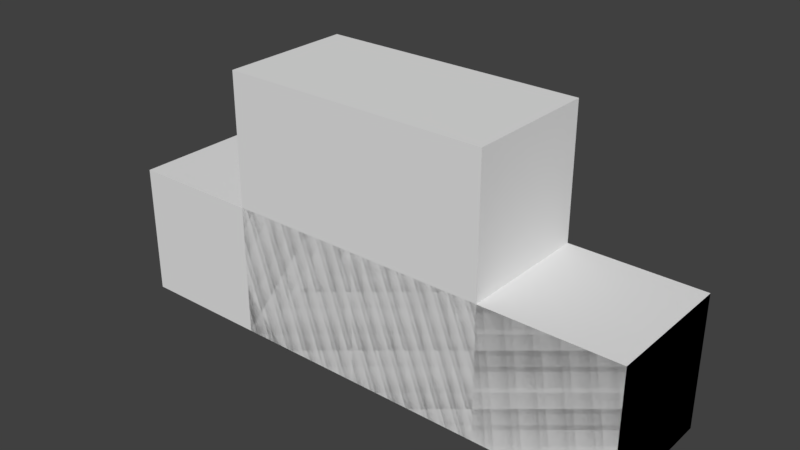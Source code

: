 # Source: blend.blend  (saved by Blender 2.79.0; exported with 4.5.12 LTS)
import bpy
from mathutils import Matrix  # noqa: F401  (used for matrix-valued properties, if any)

bpy.ops.wm.read_factory_settings(use_empty=True)
scene = bpy.context.scene
scene.name = 'Scene'

# ---- collections
col_collection_1 = bpy.data.collections.new('Collection 1'); scene.collection.children.link(col_collection_1)

# ---- materials (node trees are filled in below, after node groups)
mat_mat1 = bpy.data.materials.new('mat1')
mat_mat1.alpha_threshold = 0.0
mat_mat1.use_transparent_shadow = False
mat_mat1.roughness = 0.5
mat_mat2 = bpy.data.materials.new('mat2')
mat_mat2.alpha_threshold = 0.0
mat_mat2.use_transparent_shadow = False
mat_mat2.roughness = 0.5

# ---- material node trees

# ---- world
world_world = bpy.data.worlds.new('World'); scene.world = world_world
world_world.color = (0.05088, 0.05088, 0.05088)
world_world.use_sun_shadow = False
world_world.sun_shadow_jitter_overblur = 0.0
world_world.cycles.sampling_method = 'MANUAL'

# ---- meshes
me_obj1_005 = bpy.data.meshes.new('obj1.005')
me_obj1_005.from_pydata([(-2.0, -1.0, -1.0), (-2.235e-07, -1.0, -1.0), (-2.235e-07, -1.0, 1.0), (-2.0, -1.0, 1.0), (-2.235e-07, 1.0, 1.0), (2.0, 1.0, 1.0), (2.0, 1.0, -1.0), (-2.235e-07, 1.0, -1.0), (2.0, -1.0, -1.0), (2.0, -1.0, 1.0), (4.0, -1.0, 1.0), (4.0, -1.0, -1.0), (4.0, 1.0, -1.0), (4.0, 1.0, 1.0), (-2.0, 3.0, -1.0), (-2.0, 3.0, 1.0), (-2.131e-06, 3.0, 1.0), (-2.131e-06, 3.0, -1.0), (-2.0, 0.9995, -1.0), (-2.0, 0.9995, 1.0)], [], [(0, 1, 2, 3), (4, 5, 6, 7), (1, 8, 9, 2), (10, 11, 12, 13), (5, 13, 12, 6), (8, 11, 10, 9), (14, 15, 16, 17), (16, 4, 7, 17), (14, 18, 19, 15), (0, 3, 19, 18), (3, 2, 4, 19), (1, 0, 18, 7), (2, 9, 5, 4), (8, 1, 7, 6), (9, 10, 13, 5), (11, 8, 6, 12), (15, 19, 4, 16), (18, 14, 17, 7)])
me_obj1_005.polygons.foreach_set('use_smooth', [True] * 18)
me_obj1_005.polygons.foreach_set('material_index', [0, 0, 0, 0, 0, 0, 0, 0, 0, 0, 1, 1, 1, 1, 1, 1, 1, 1])
_k = set([(0, 1), (0, 3), (0, 18), (1, 8), (2, 3), (2, 9), (3, 19), (4, 5), (4, 7), (4, 16), (5, 13), (6, 7), (6, 12), (7, 17), (8, 11), (9, 10), (10, 11), (10, 13), (11, 12), (12, 13), (14, 15), (14, 17), (14, 18), (15, 16), (15, 19), (16, 17)])
me_obj1_005.attributes.new('sharp_edge', 'BOOLEAN', 'EDGE').data.foreach_set('value', [ (min(e.vertices), max(e.vertices)) in _k for e in me_obj1_005.edges])
_uv = me_obj1_005.uv_layers.new(name='UVMap')
_uv.uv.foreach_set('vector', [-9e-05, 0.00052, 0.999, 0.00052, 0.999, 0.9996, -9e-05, 0.9996, -9e-05, 0.00052, 0.999, 0.00052, 0.999, 0.9996, -9e-05, 0.9996, -9e-05, 0.00052, 0.999, 0.00052, 0.999, 0.9996, -9e-05, 0.9996, -9e-05, 0.00052, 0.999, 0.00052, 0.999, 0.9996, -9e-05, 0.9996, -9e-05, 0.00052, 0.999, 0.00052, 0.999, 0.9996, -9e-05, 0.9996, -9e-05, 0.00052, 0.999, 0.00052, 0.999, 0.9996, -9e-05, 0.9996, -9e-05, 0.00052, 0.999, 0.00052, 0.999, 0.9996, -9e-05, 0.9996, -9e-05, 0.00052, 0.999, 0.00052, 0.999, 0.9996, -9e-05, 0.9996, -9e-05, 0.00052, 0.999, 0.00052, 0.999, 0.9996, -9e-05, 0.9996, -9e-05, 0.00052, 0.999, 0.00052, 0.999, 0.9996, -9e-05, 0.9996, 0.00102, 0.00314, 0.9988, 0.00314, 0.9988, 1.001, 0.00102, 1.001, 0.00102, 0.00314, 0.9988, 0.00314, 0.9988, 1.001, 0.00102, 1.001, 0.00102, 0.00314, 0.9988, 0.00314, 0.9988, 1.001, 0.00102, 1.001, 0.00102, 0.00314, 0.9988, 0.00314, 0.9988, 1.001, 0.00102, 1.001, 0.00102, 0.00314, 0.9988, 0.00314, 0.9988, 1.001, 0.00102, 1.001, 0.00102, 0.00314, 0.9988, 0.00314, 0.9988, 1.001, 0.00102, 1.001, 0.00102, 0.00314, 0.9988, 0.00314, 0.9988, 1.001, 0.00102, 1.001, 0.00102, 0.00314, 0.9988, 0.00314, 0.9988, 1.001, 0.00102, 1.001])
me_obj1_005.materials.append(mat_mat1)
me_obj1_005.materials.append(mat_mat2)
me_obj1_005.use_remesh_preserve_volume = False
me_obj1_005.use_remesh_preserve_attributes = False
me_obj1_005.use_mirror_vertex_groups = False
me_obj1_005.update()
me_obj1_005.normals_split_custom_set([tuple(v) for v in zip(*[iter([0.000226, -1.0, 0.0, 0.000113, -1.0, 0.0, 0.000113, -1.0, 0.0, 0.000226, -1.0, 0.0, -4.768e-07, 1.0, 0.0, -2.384e-07, 1.0, 0.0, -2.384e-07, 1.0, 0.0, -4.768e-07, 1.0, 0.0, 0.000113, -1.0, 0.0, 0.0, -1.0, 0.0, 0.0, -1.0, 0.0, 0.000113, -1.0, 0.0, 1.0, 0.0, 0.0, 1.0, 0.0, 0.0, 1.0, 0.0, 0.0, 1.0, 0.0, 0.0, -2.384e-07, 1.0, 0.0, 0.0, 1.0, 0.0, 0.0, 1.0, 0.0, -2.384e-07, 1.0, 0.0, 0.0, -1.0, 0.0, 0.0, -1.0, 0.0, 0.0, -1.0, 0.0, 0.0, -1.0, 0.0, 0.0, 1.0, 0.0, 0.0, 1.0, 0.0, 0.0, 1.0, 0.0, 0.0, 1.0, 0.0, 1.0, 9.537e-07, 0.0, 1.0, 9.537e-07, 0.0, 1.0, 9.537e-07, 0.0, 1.0, 9.537e-07, 0.0, -1.0, 9.749e-05, 0.0, -1.0, 4.875e-05, 0.0, -1.0, 4.875e-05, 0.0, -1.0, 9.749e-05, 0.0, -1.0, 0.0, 0.0, -1.0, 0.0, 0.0, -1.0, 4.875e-05, 0.0, -1.0, 4.875e-05, 0.0, 2.972e-08, 0.0, 1.0, 1.486e-08, 0.0, 1.0, 9.905e-09, 0.0, 1.0, 1.486e-08, 0.0, 1.0, 4.01e-11, 0.0, -1.0, 8.003e-11, 0.0, -1.0, 4.002e-11, 0.0, -1.0, 2.673e-11, 0.0, -1.0, 1.486e-08, 0.0, 1.0, -8.527e-14, 0.0, 1.0, -8.527e-14, 0.0, 1.0, 9.905e-09, 0.0, 1.0, 8.527e-14, 0.0, -1.0, 4.01e-11, 0.0, -1.0, 2.673e-11, 0.0, -1.0, 8.527e-14, 0.0, -1.0, -8.527e-14, 0.0, 1.0, 0.0, 0.0, 1.0, 0.0, 0.0, 1.0, -8.527e-14, 0.0, 1.0, 0.0, 0.0, -1.0, 8.527e-14, 0.0, -1.0, 8.527e-14, 0.0, -1.0, 0.0, 0.0, -1.0, 0.0, 0.0, 1.0, 1.486e-08, 0.0, 1.0, 9.905e-09, 0.0, 1.0, 0.0, 0.0, 1.0, 4.002e-11, 0.0, -1.0, 0.0, 0.0, -1.0, 0.0, 0.0, -1.0, 2.673e-11, 0.0, -1.0])] * 3)])
me_obj1_002 = bpy.data.meshes.new('obj1.002')
me_obj1_002.from_pydata([(-2.0, -0.9978, -1.0), (-2.0, -0.9978, 1.0), (-2.0, 1.001, 1.0), (-2.0, 1.001, -1.0), (-3.576e-07, 1.001, 1.0), (-3.576e-07, 1.001, -1.0), (-3.576e-07, -0.9978, -1.0), (-3.576e-07, -0.9978, 1.0), (2.0, -0.9978, -1.0), (2.0, -0.9978, 1.0), (4.0, -0.9978, 1.0), (4.0, -0.9978, -1.0), (4.0, 1.001, -1.0), (4.0, 1.001, 1.0), (2.0, 1.001, 1.0), (2.0, 1.001, -1.0), (2.0, 3.0, -1.0), (2.0, 3.0, 1.0), (5.96e-07, 3.0, 1.0), (5.96e-07, 3.0, -1.0)], [], [(0, 1, 2, 3), (2, 4, 5, 3), (0, 6, 7, 1), (6, 8, 9, 7), (10, 11, 12, 13), (14, 13, 12, 15), (8, 11, 10, 9), (14, 15, 16, 17), (5, 4, 18, 19), (18, 17, 16, 19), (1, 7, 4, 2), (6, 0, 3, 5), (7, 9, 14, 4), (8, 6, 5, 15), (9, 10, 13, 14), (11, 8, 15, 12), (4, 14, 17, 18), (15, 5, 19, 16)])
me_obj1_002.polygons.foreach_set('use_smooth', [True] * 18)
me_obj1_002.polygons.foreach_set('material_index', [0, 0, 0, 0, 0, 0, 0, 0, 0, 0, 1, 1, 1, 1, 1, 1, 1, 1])
_k = set([(0, 1), (0, 3), (0, 6), (1, 2), (1, 7), (2, 3), (2, 4), (3, 5), (4, 5), (4, 18), (5, 19), (6, 8), (7, 9), (8, 11), (9, 10), (10, 11), (10, 13), (11, 12), (12, 13), (12, 15), (13, 14), (14, 15), (14, 17), (15, 16), (16, 17), (16, 19), (17, 18), (18, 19)])
me_obj1_002.attributes.new('sharp_edge', 'BOOLEAN', 'EDGE').data.foreach_set('value', [ (min(e.vertices), max(e.vertices)) in _k for e in me_obj1_002.edges])
_uv = me_obj1_002.uv_layers.new(name='UVMap')
_uv.uv.foreach_set('vector', [-9e-05, 0.00052, 0.999, 0.00052, 0.999, 0.9996, -9e-05, 0.9996, -9e-05, 0.00052, 0.999, 0.00052, 0.999, 0.9996, -9e-05, 0.9996, -9e-05, 0.00052, 0.999, 0.00052, 0.999, 0.9996, -9e-05, 0.9996, -9e-05, 0.00052, 0.999, 0.00052, 0.999, 0.9996, -9e-05, 0.9996, -9e-05, 0.00052, 0.999, 0.00052, 0.999, 0.9996, -9e-05, 0.9996, -9e-05, 0.00052, 0.999, 0.00052, 0.999, 0.9996, -9e-05, 0.9996, -9e-05, 0.00052, 0.999, 0.00052, 0.999, 0.9996, -9e-05, 0.9996, -9e-05, 0.00052, 0.999, 0.00052, 0.999, 0.9996, -9e-05, 0.9996, -9e-05, 0.00052, 0.999, 0.00052, 0.999, 0.9996, -9e-05, 0.9996, -9e-05, 0.00052, 0.999, 0.00052, 0.999, 0.9996, -9e-05, 0.9996, 0.00102, 0.00314, 0.9988, 0.00314, 0.9988, 1.001, 0.00102, 1.001, 0.00102, 0.00314, 0.9988, 0.00314, 0.9988, 1.001, 0.00102, 1.001, 0.00102, 0.00314, 0.9988, 0.00314, 0.9988, 1.001, 0.00102, 1.001, 0.00102, 0.00314, 0.9988, 0.00314, 0.9988, 1.001, 0.00102, 1.001, 0.00102, 0.00314, 0.9988, 0.00314, 0.9988, 1.001, 0.00102, 1.001, 0.00102, 0.00314, 0.9988, 0.00314, 0.9988, 1.001, 0.00102, 1.001, 0.00102, 0.00314, 0.9988, 0.00314, 0.9988, 1.001, 0.00102, 1.001, 0.00102, 0.00314, 0.9988, 0.00314, 0.9988, 1.001, 0.00102, 1.001])
me_obj1_002.materials.append(mat_mat1)
me_obj1_002.materials.append(mat_mat2)
me_obj1_002.use_remesh_preserve_volume = False
me_obj1_002.use_remesh_preserve_attributes = False
me_obj1_002.use_mirror_vertex_groups = False
me_obj1_002.update()
me_obj1_002.normals_split_custom_set([tuple(v) for v in zip(*[iter([-1.0, 0.0, 0.0, -1.0, 0.0, 0.0, -1.0, 0.0, 0.0, -1.0, 0.0, 0.0, 0.0, 1.0, 0.0, 0.0, 1.0, 0.0, 0.0, 1.0, 0.0, 0.0, 1.0, 0.0, 0.0, -1.0, 0.0, 0.0, -1.0, 0.0, 0.0, -1.0, 0.0, 0.0, -1.0, 0.0, 0.0, -1.0, 0.0, 0.0, -1.0, 0.0, 0.0, -1.0, 0.0, 0.0, -1.0, 0.0, 1.0, 0.0, 0.0, 1.0, 0.0, 0.0, 1.0, 0.0, 0.0, 1.0, 0.0, 0.0, 0.0, 1.0, 0.0, 0.0, 1.0, 0.0, 0.0, 1.0, 0.0, 0.0, 1.0, 0.0, 0.0, -1.0, 0.0, 0.0, -1.0, 0.0, 0.0, -1.0, 0.0, 0.0, -1.0, 0.0, 1.0, 0.0, 0.0, 1.0, 0.0, 0.0, 1.0, 0.0, 0.0, 1.0, 0.0, 0.0, -1.0, 4.771e-07, 0.0, -1.0, 4.771e-07, 0.0, -1.0, 4.771e-07, 0.0, -1.0, 4.771e-07, 0.0, 0.0, 1.0, 0.0, 0.0, 1.0, 0.0, 0.0, 1.0, 0.0, 0.0, 1.0, 0.0, 0.0, 0.0, 1.0, 0.0, 0.0, 1.0, 0.0, 0.0, 1.0, 0.0, 0.0, 1.0, 0.0, 0.0, -1.0, 0.0, 0.0, -1.0, 0.0, 0.0, -1.0, 0.0, 0.0, -1.0, 0.0, 0.0, 1.0, 0.0, 0.0, 1.0, 0.0, 0.0, 1.0, 0.0, 0.0, 1.0, 0.0, 0.0, -1.0, 0.0, 0.0, -1.0, 0.0, 0.0, -1.0, 0.0, 0.0, -1.0, 0.0, 0.0, 1.0, 0.0, 0.0, 1.0, 0.0, 0.0, 1.0, 0.0, 0.0, 1.0, 0.0, 0.0, -1.0, 0.0, 0.0, -1.0, 0.0, 0.0, -1.0, 0.0, 0.0, -1.0, 0.0, 0.0, 1.0, 0.0, 0.0, 1.0, 0.0, 0.0, 1.0, 0.0, 0.0, 1.0, 0.0, 0.0, -1.0, 0.0, 0.0, -1.0, 0.0, 0.0, -1.0, 0.0, 0.0, -1.0])] * 3)])
me_obj1_001 = bpy.data.meshes.new('obj1.001')
me_obj1_001.from_pydata([(-4.0, -1.0, -1.0), (-4.0, -1.0, 1.0), (-4.0, 1.0, 1.0), (-4.0, 1.0, -1.0), (-2.0, 1.0, 1.0), (-2.0, 1.0, -1.0), (-2.0, -1.0, -1.0), (-2.0, -1.0, 1.0), (0.0, 1.0, 1.0), (0.0, 1.0, -1.0), (0.0, -1.0, -1.0), (0.0, -1.0, 1.0), (2.0, 1.0, 1.0), (2.0, 1.0, -1.0), (2.0, -1.0, -1.0), (2.0, -1.0, 1.0), (4.0, -1.0, 1.0), (4.0, -1.0, -1.0), (4.0, 1.0, -1.0), (4.0, 1.0, 1.0)], [], [(0, 1, 2, 3), (2, 4, 5, 3), (0, 6, 7, 1), (4, 8, 9, 5), (6, 10, 11, 7), (8, 12, 13, 9), (10, 14, 15, 11), (16, 17, 18, 19), (12, 19, 18, 13), (14, 17, 16, 15), (1, 7, 4, 2), (6, 0, 3, 5), (7, 11, 8, 4), (10, 6, 5, 9), (11, 15, 12, 8), (14, 10, 9, 13), (15, 16, 19, 12), (17, 14, 13, 18)])
me_obj1_001.polygons.foreach_set('use_smooth', [True] * 18)
me_obj1_001.polygons.foreach_set('material_index', [0, 0, 0, 0, 0, 0, 0, 0, 0, 0, 1, 1, 1, 1, 1, 1, 1, 1])
_k = set([(0, 1), (0, 3), (0, 6), (1, 2), (1, 7), (2, 3), (2, 4), (3, 5), (4, 8), (5, 9), (6, 10), (7, 11), (8, 12), (9, 13), (10, 14), (11, 15), (12, 19), (13, 18), (14, 17), (15, 16), (16, 17), (16, 19), (17, 18), (18, 19)])
me_obj1_001.attributes.new('sharp_edge', 'BOOLEAN', 'EDGE').data.foreach_set('value', [ (min(e.vertices), max(e.vertices)) in _k for e in me_obj1_001.edges])
_uv = me_obj1_001.uv_layers.new(name='UVMap')
_uv.uv.foreach_set('vector', [-9e-05, 0.00052, 0.999, 0.00052, 0.999, 0.9996, -9e-05, 0.9996, -9e-05, 0.00052, 0.999, 0.00052, 0.999, 0.9996, -9e-05, 0.9996, -9e-05, 0.00052, 0.999, 0.00052, 0.999, 0.9996, -9e-05, 0.9996, -9e-05, 0.00052, 0.999, 0.00052, 0.999, 0.9996, -9e-05, 0.9996, -9e-05, 0.00052, 0.999, 0.00052, 0.999, 0.9996, -9e-05, 0.9996, -9e-05, 0.00052, 0.999, 0.00052, 0.999, 0.9996, -9e-05, 0.9996, -9e-05, 0.00052, 0.999, 0.00052, 0.999, 0.9996, -9e-05, 0.9996, -9e-05, 0.00052, 0.999, 0.00052, 0.999, 0.9996, -9e-05, 0.9996, -9e-05, 0.00052, 0.999, 0.00052, 0.999, 0.9996, -9e-05, 0.9996, -9e-05, 0.00052, 0.999, 0.00052, 0.999, 0.9996, -9e-05, 0.9996, 0.00102, 0.00314, 0.9988, 0.00314, 0.9988, 1.001, 0.00102, 1.001, 0.00102, 0.00314, 0.9988, 0.00314, 0.9988, 1.001, 0.00102, 1.001, 0.00102, 0.00314, 0.9988, 0.00314, 0.9988, 1.001, 0.00102, 1.001, 0.00102, 0.00314, 0.9988, 0.00314, 0.9988, 1.001, 0.00102, 1.001, 0.00102, 0.00314, 0.9988, 0.00314, 0.9988, 1.001, 0.00102, 1.001, 0.00102, 0.00314, 0.9988, 0.00314, 0.9988, 1.001, 0.00102, 1.001, 0.00102, 0.00314, 0.9988, 0.00314, 0.9988, 1.001, 0.00102, 1.001, 0.00102, 0.00314, 0.9988, 0.00314, 0.9988, 1.001, 0.00102, 1.001])
me_obj1_001.materials.append(mat_mat1)
me_obj1_001.materials.append(mat_mat2)
me_obj1_001.use_remesh_preserve_volume = False
me_obj1_001.use_remesh_preserve_attributes = False
me_obj1_001.use_mirror_vertex_groups = False
me_obj1_001.update()
me_obj1_001.normals_split_custom_set([tuple(v) for v in zip(*[iter([-1.0, 0.0, 0.0, -1.0, 0.0, 0.0, -1.0, 0.0, 0.0, -1.0, 0.0, 0.0, 0.0, 1.0, 0.0, 0.0, 1.0, 0.0, 0.0, 1.0, 0.0, 0.0, 1.0, 0.0, 0.0, -1.0, 0.0, 0.0, -1.0, 0.0, 0.0, -1.0, 0.0, 0.0, -1.0, 0.0, 0.0, 1.0, 0.0, 0.0, 1.0, 0.0, 0.0, 1.0, 0.0, 0.0, 1.0, 0.0, 0.0, -1.0, 0.0, 0.0, -1.0, 0.0, 0.0, -1.0, 0.0, 0.0, -1.0, 0.0, 0.0, 1.0, 0.0, 0.0, 1.0, 0.0, 0.0, 1.0, 0.0, 0.0, 1.0, 0.0, 0.0, -1.0, 0.0, 0.0, -1.0, 0.0, 0.0, -1.0, 0.0, 0.0, -1.0, 0.0, 1.0, 0.0, 0.0, 1.0, 0.0, 0.0, 1.0, 0.0, 0.0, 1.0, 0.0, 0.0, 0.0, 1.0, 0.0, 0.0, 1.0, 0.0, 0.0, 1.0, 0.0, 0.0, 1.0, 0.0, 0.0, -1.0, 0.0, 0.0, -1.0, 0.0, 0.0, -1.0, 0.0, 0.0, -1.0, 0.0, 0.0, 0.0, 1.0, 0.0, 0.0, 1.0, 0.0, 0.0, 1.0, 0.0, 0.0, 1.0, 0.0, 0.0, -1.0, 0.0, 0.0, -1.0, 0.0, 0.0, -1.0, 0.0, 0.0, -1.0, 0.0, 0.0, 1.0, 0.0, 0.0, 1.0, 0.0, 0.0, 1.0, 0.0, 0.0, 1.0, 0.0, 0.0, -1.0, 0.0, 0.0, -1.0, 0.0, 0.0, -1.0, 0.0, 0.0, -1.0, 0.0, 0.0, 1.0, 0.0, 0.0, 1.0, 0.0, 0.0, 1.0, 0.0, 0.0, 1.0, 0.0, 0.0, -1.0, 0.0, 0.0, -1.0, 0.0, 0.0, -1.0, 0.0, 0.0, -1.0, 0.0, 0.0, 1.0, 0.0, 0.0, 1.0, 0.0, 0.0, 1.0, 0.0, 0.0, 1.0, 0.0, 0.0, -1.0, 0.0, 0.0, -1.0, 0.0, 0.0, -1.0, 0.0, 0.0, -1.0])] * 3)])
me_obj1 = bpy.data.meshes.new('obj1')
me_obj1.from_pydata([(-1.999, -0.9994, -1.0), (-1.999, -0.9994, 1.0), (-1.999, 0.9994, 1.0), (-1.999, 0.9994, -1.0), (0.0, 0.9994, 1.0), (0.0, 0.9994, -1.0), (1.999, -0.9994, 1.0), (1.999, -0.9994, -1.0), (1.999, 0.9994, -1.0), (1.999, 0.9994, 1.0), (0.0, -0.9994, -1.0), (0.0, -0.9994, 1.0)], [], [(0, 1, 2, 3), (2, 4, 5, 3), (6, 7, 8, 9), (4, 9, 8, 5), (0, 10, 11, 1), (10, 7, 6, 11), (1, 11, 4, 2), (10, 0, 3, 5), (11, 6, 9, 4), (7, 10, 5, 8)])
me_obj1.polygons.foreach_set('use_smooth', [True] * 10)
me_obj1.polygons.foreach_set('material_index', [0, 0, 0, 0, 0, 0, 1, 1, 1, 1])
_k = set([(0, 1), (0, 3), (0, 10), (1, 2), (1, 11), (2, 3), (2, 4), (3, 5), (4, 9), (5, 8), (6, 7), (6, 9), (6, 11), (7, 8), (7, 10), (8, 9)])
me_obj1.attributes.new('sharp_edge', 'BOOLEAN', 'EDGE').data.foreach_set('value', [ (min(e.vertices), max(e.vertices)) in _k for e in me_obj1.edges])
_uv = me_obj1.uv_layers.new(name='UVMap')
_uv.uv.foreach_set('vector', [-9e-05, 0.00052, 0.999, 0.00052, 0.999, 0.9996, -9e-05, 0.9996, -9e-05, 0.00052, 0.999, 0.00052, 0.999, 0.9996, -9e-05, 0.9996, -9e-05, 0.00052, 0.999, 0.00052, 0.999, 0.9996, -9e-05, 0.9996, -9e-05, 0.00052, 0.999, 0.00052, 0.999, 0.9996, -9e-05, 0.9996, -9e-05, 0.9996, 0.999, 0.9996, 0.999, 0.00052, -9e-05, 0.00052, -9e-05, 0.9996, 0.999, 0.9996, 0.999, 0.00052, -9e-05, 0.00052, 0.00102, 0.00314, 0.9988, 0.00314, 0.9988, 1.001, 0.00102, 1.001, 0.00102, 0.00314, 0.9988, 0.00314, 0.9988, 1.001, 0.00102, 1.001, 0.00102, 0.00314, 0.9988, 0.00314, 0.9988, 1.001, 0.00102, 1.001, 0.00102, 0.00314, 0.9988, 0.00314, 0.9988, 1.001, 0.00102, 1.001])
me_obj1.materials.append(mat_mat1)
me_obj1.materials.append(mat_mat2)
me_obj1.use_remesh_preserve_volume = False
me_obj1.use_remesh_preserve_attributes = False
me_obj1.use_mirror_vertex_groups = False
me_obj1.update()
me_obj1.normals_split_custom_set([tuple(v) for v in zip(*[iter([-1.0, 0.0, 0.0, -1.0, 0.0, 0.0, -1.0, 0.0, 0.0, -1.0, 0.0, 0.0, 0.0, 1.0, 0.0, 0.0, 1.0, 0.0, 0.0, 1.0, 0.0, 0.0, 1.0, 0.0, 1.0, 0.0, 0.0, 1.0, 0.0, 0.0, 1.0, 0.0, 0.0, 1.0, 0.0, 0.0, 0.0, 1.0, 0.0, 0.0, 1.0, 0.0, 0.0, 1.0, 0.0, 0.0, 1.0, 0.0, 1.288e-05, -1.0, 0.0, -3.817e-06, -1.0, 0.0, -3.817e-06, -1.0, 0.0, 1.288e-05, -1.0, 0.0, -3.817e-06, -1.0, 0.0, -2.052e-05, -1.0, 0.0, -2.052e-05, -1.0, 0.0, -3.817e-06, -1.0, 0.0, 0.0, 0.0, 1.0, 0.0, 0.0, 1.0, 0.0, 0.0, 1.0, 0.0, 0.0, 1.0, 0.0, 0.0, -1.0, 0.0, 0.0, -1.0, 0.0, 0.0, -1.0, 0.0, 0.0, -1.0, 0.0, 0.0, 1.0, 0.0, 0.0, 1.0, 0.0, 0.0, 1.0, 0.0, 0.0, 1.0, 0.0, 0.0, -1.0, 0.0, 0.0, -1.0, 0.0, 0.0, -1.0, 0.0, 0.0, -1.0])] * 3)])

# ---- objects
ob_obj1_005 = bpy.data.objects.new('obj1.005', me_obj1_005)
ob_obj1_002 = bpy.data.objects.new('obj1.002', me_obj1_002)
ob_obj1_001 = bpy.data.objects.new('obj1.001', me_obj1_001)
ob_obj1 = bpy.data.objects.new('obj1', me_obj1)

# ---- transforms, parenting, visibility, modifiers, constraints
ob_obj1_005.location = (0.0, -7.376e-07, 0.0)
ob_obj1_005.rotation_euler = (1.571, -0.0, 0.0)
ob_obj1_005.lineart.crease_threshold = 0.0
ob_obj1_002.location = (0.0, -9.948e-08, 0.0)
ob_obj1_002.rotation_euler = (1.571, -0.0, 0.0)
ob_obj1_002.lineart.crease_threshold = 0.0
ob_obj1_001.location = (0.0, 0.0, 0.0)
ob_obj1_001.rotation_euler = (1.571, -0.0, 0.0)
ob_obj1_001.lineart.crease_threshold = 0.0
ob_obj1.location = (0.0, -1.318e-06, 0.0)
ob_obj1.rotation_euler = (1.571, -0.0, 0.0)
ob_obj1.lineart.crease_threshold = 0.0

# ---- collection membership
col_collection_1.objects.link(ob_obj1_005)
col_collection_1.objects.link(ob_obj1_002)
col_collection_1.objects.link(ob_obj1_001)
col_collection_1.objects.link(ob_obj1)

# ---- scene / render settings (as saved in the file)
scene.frame_start = 1; scene.frame_end = 250; scene.frame_set(1)
scene.render.engine = 'BLENDER_EEVEE_NEXT'
scene.render.resolution_percentage = 50
scene.render.dither_intensity = 0.0
scene.cycles.use_denoising = False
scene.cycles.samples = 128
scene.cycles.sampling_pattern = 'TABULATED_SOBOL'
scene.cycles.use_adaptive_sampling = False
scene.cycles.use_light_tree = False
scene.cycles.blur_glossy = 0.0
scene.cycles.sample_clamp_indirect = 0.0
scene.view_settings.view_transform = 'Standard'
bpy.context.view_layer.update()

# ---- added for rendering (the .blend has no active camera and no usable light): camera, sun
cam_auto = bpy.data.cameras.new('AutoCamera')
cam_auto.lens = 50.0
cam_auto.sensor_width = 36.0
cam_auto.clip_end = 1000.0
ob_auto_camera = bpy.data.objects.new('AutoCamera', cam_auto)
scene.collection.objects.link(ob_auto_camera)
ob_auto_camera.location = (8.48001, -10.176, 7.78378)
ob_auto_camera.rotation_euler = (1.09748, -7.21219e-08, 0.694738)
scene.camera = ob_auto_camera
light_auto_sun = bpy.data.lights.new('AutoSun', 'SUN')
light_auto_sun.energy = 3.0
light_auto_sun.angle = 0.0523599
ob_auto_sun = bpy.data.objects.new('AutoSun', light_auto_sun)
scene.collection.objects.link(ob_auto_sun)
ob_auto_sun.rotation_euler = (0.872665, 0.174533, 0.523599)
bpy.context.view_layer.update()

